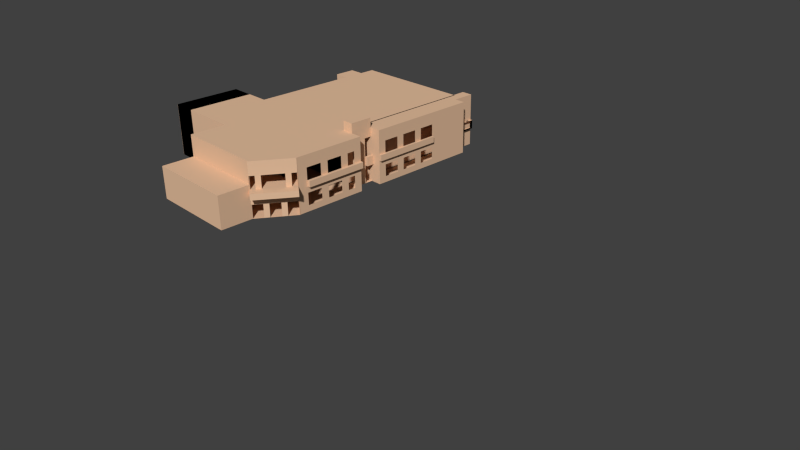 # Source: Humanities_Building.blend  (saved by Blender 2.76.0; exported with 4.5.12 LTS)
import bpy
from mathutils import Matrix  # noqa: F401  (used for matrix-valued properties, if any)

bpy.ops.wm.read_factory_settings(use_empty=True)
scene = bpy.context.scene
scene.name = 'Scene'

# ---- collections
col_collection_1 = bpy.data.collections.new('Collection 1'); scene.collection.children.link(col_collection_1)

# ---- materials (node trees are filled in below, after node groups)
mat_material = bpy.data.materials.new('Material')
mat_material.alpha_threshold = 0.0
mat_material.use_transparent_shadow = False
mat_material.diffuse_color = (0.8, 0.5254, 0.3422, 1.0)
mat_material.specular_color = (0.967, 1.0, 0.8795)
mat_material.roughness = 0.5
mat_material.line_color = (0.0, 0.0, 0.0, 1.0)

# ---- material node trees

# ---- world
world_world = bpy.data.worlds.new('World'); scene.world = world_world
world_world.color = (0.05088, 0.05088, 0.05088)
world_world.use_sun_shadow = False
world_world.sun_shadow_jitter_overblur = 0.0
world_world.cycles.sampling_method = 'MANUAL'
world_world.cycles.sample_map_resolution = 256

# ---- cameras
cam_camera = bpy.data.cameras.new('Camera')
cam_camera.clip_end = 100.0
cam_camera.lens = 35.0
cam_camera.sensor_width = 32.0
cam_camera.sensor_height = 18.0
cam_camera.ortho_scale = 7.314
cam_camera.dof.focus_distance = 0.0
cam_camera.dof.aperture_fstop = 128.0

# ---- meshes
me_cube_005 = bpy.data.meshes.new('Cube.005')
me_cube_005.from_pydata([(-1.0, -1.0, -1.0), (-1.0, -1.0, 1.0), (-1.0, 1.0, -1.0), (-1.0, 1.0, 1.0), (1.0, -1.0, -1.0), (1.0, -1.0, 1.0), (1.0, 1.0, -1.0), (1.0, 1.0, 1.0), (1.0, 1.0, 0.75), (1.0, 1.0, 0.5), (1.0, 1.0, 0.25), (1.0, 1.0, 0.0), (1.0, 1.0, -0.25), (1.0, 1.0, -0.5), (1.0, 1.0, -0.75), (1.0, 0.75, 1.0), (1.0, 0.5, 1.0), (1.0, 0.25, 1.0), (1.0, 0.0, 1.0), (1.0, -0.25, 1.0), (1.0, -0.5, 1.0), (1.0, -0.75, 1.0), (1.0, -1.0, 0.75), (1.0, -1.0, 0.5), (1.0, -1.0, 0.25), (1.0, -1.0, 0.0), (1.0, -1.0, -0.25), (1.0, -1.0, -0.5), (1.0, -1.0, -0.75), (1.0, -0.75, -1.0), (1.0, -0.5, -1.0), (1.0, -0.25, -1.0), (1.0, 0.0, -1.0), (1.0, 0.25, -1.0), (1.0, 0.5, -1.0), (1.0, 0.75, -1.0), (1.0, 0.75, 0.75), (1.0, 0.75, 0.5), (1.0, 0.75, 0.25), (1.0, 0.75, 0.0), (1.0, 0.75, -0.25), (1.0, 0.75, -0.5), (1.0, 0.5, 0.75), (1.0, 0.5, 0.5), (1.0, 0.5, 0.25), (1.0, 0.5, 0.0), (1.0, 0.5, -0.25), (1.0, 0.5, -0.5), (1.0, 0.5, -0.75), (1.0, 0.25, 0.75), (1.0, 0.25, 0.5), (1.0, 0.25, 0.0), (1.0, 0.25, -0.25), (1.0, 0.25, -0.5), (1.0, 0.25, -0.75), (1.0, 0.0, 0.75), (1.0, 0.0, 0.5), (1.0, 0.0, 0.0), (1.0, 0.0, -0.25), (1.0, 0.0, -0.5), (1.0, -0.25, 0.75), (1.0, -0.25, 0.5), (1.0, -0.25, 0.0), (1.0, -0.25, -0.25), (1.0, -0.25, -0.5), (1.0, -0.25, -0.75), (1.0, -0.5, 0.75), (1.0, -0.5, 0.5), (1.0, -0.5, 0.25), (1.0, -0.5, 0.0), (1.0, -0.5, -0.25), (1.0, -0.5, -0.5), (1.0, -0.5, -0.75), (1.0, -0.75, 0.75), (1.0, -0.75, 0.5), (1.0, -0.75, 0.25), (1.0, -0.75, 0.0), (1.0, -0.75, -0.25), (1.0, -0.75, -0.5)], [], [(1, 3, 2, 0), (3, 7, 8, 9, 10, 11, 12, 13, 14, 6, 2), (5, 1, 0, 4, 28, 27, 26, 25, 24, 23, 22), (0, 2, 6, 35, 34, 33, 32, 31, 30, 29, 4), (5, 21, 20, 19, 18, 17, 16, 15, 7, 3, 1), (48, 54, 33, 34), (65, 72, 30, 31), (7, 15, 36, 8), (8, 36, 37, 9), (11, 39, 40, 12), (12, 40, 41, 13), (15, 16, 42, 36), (36, 42, 43, 37), (37, 43, 44, 38), (38, 44, 45, 39), (39, 45, 46, 40), (40, 46, 47, 41), (16, 17, 49, 42), (42, 49, 50, 43), (45, 51, 52, 46), (46, 52, 53, 47), (47, 53, 54, 48), (17, 18, 55, 49), (49, 55, 56, 50), (51, 57, 58, 52), (52, 58, 59, 53), (18, 19, 60, 55), (55, 60, 61, 56), (57, 62, 63, 58), (58, 63, 64, 59), (19, 20, 66, 60), (60, 66, 67, 61), (62, 69, 70, 63), (63, 70, 71, 64), (64, 71, 72, 65), (20, 21, 73, 66), (66, 73, 74, 67), (67, 74, 75, 68), (68, 75, 76, 69), (69, 76, 77, 70), (70, 77, 78, 71), (21, 5, 22, 73), (73, 22, 23, 74), (76, 25, 26, 77), (77, 26, 27, 78)])
me_cube_005.materials.append(mat_material)
me_cube_005.use_remesh_preserve_volume = False
me_cube_005.use_remesh_preserve_attributes = False
me_cube_005.use_mirror_vertex_groups = False
me_cube_005.update()
me_cube_003 = bpy.data.meshes.new('Cube.003')
me_cube_003.from_pydata([(-1.0, -1.0, -1.0), (-1.0, -1.0, 1.0), (-1.0, 1.0, -1.0), (-1.0, 1.0, 1.0), (1.0, -1.0, -1.0), (1.0, -1.0, 1.0), (1.0, 1.0, -1.0), (1.0, 1.0, 1.0)], [], [(1, 3, 2, 0), (3, 7, 6, 2), (7, 5, 4, 6), (5, 1, 0, 4), (0, 2, 6, 4), (5, 7, 3, 1)])
me_cube_003.materials.append(mat_material)
me_cube_003.use_remesh_preserve_volume = False
me_cube_003.use_remesh_preserve_attributes = False
me_cube_003.use_mirror_vertex_groups = False
me_cube_003.update()
me_cube_004 = bpy.data.meshes.new('Cube.004')
me_cube_004.from_pydata([(1.0, 1.0, -1.0), (1.0, -1.0, -1.0), (-1.0, -1.0, -1.0), (1.0, 1.0, 1.0), (1.0, -1.0, 1.0), (-1.0, -1.0, 1.0), (-1.0, 1.0, -1.0), (-1.0, 1.0, 1.0), (1.788e-07, 1.0, -1.0), (1.0, 1.0, 0.0), (-1.0, 1.0, 0.0), (2.384e-07, 1.0, 1.0), (2.384e-07, 1.0, 0.0), (2.338e-06, 1.654, -1.0), (-1.0, 1.654, -1.0), (-1.0, 1.654, 2.274e-07), (-1.0, 1.654, 1.0), (2.398e-06, 1.654, 1.0), (2.398e-06, 1.654, 2.274e-07), (1.0, 0.7778, -1.0), (1.0, 0.5556, -1.0), (1.0, 0.3333, -1.0), (1.0, 0.1111, -1.0), (1.0, -0.1111, -1.0), (1.0, -0.3333, -1.0), (1.0, -0.5556, -1.0), (1.0, -0.7778, -1.0), (1.0, 1.0, -0.7778), (1.0, 1.0, -0.5556), (1.0, 1.0, -0.3333), (1.0, 1.0, -0.1111), (1.0, 1.0, 0.1111), (1.0, 1.0, 0.3333), (1.0, 1.0, 0.5556), (1.0, 1.0, 0.7778), (1.0, -1.0, -0.7778), (1.0, -1.0, -0.5556), (1.0, -1.0, -0.3333), (1.0, -1.0, -0.1111), (1.0, -1.0, 0.1111), (1.0, -1.0, 0.3333), (1.0, -1.0, 0.5556), (1.0, -1.0, 0.7778), (1.0, 0.7778, 1.0), (1.0, 0.5556, 1.0), (1.0, 0.3333, 1.0), (1.0, 0.1111, 1.0), (1.0, -0.1111, 1.0), (1.0, -0.3333, 1.0), (1.0, -0.5556, 1.0), (1.0, -0.7778, 1.0), (1.0, 0.7778, -0.7778), (1.0, 0.5556, -0.7778), (1.0, 0.3333, -0.7778), (1.0, 0.1111, -0.7778), (1.0, -0.1111, -0.7778), (1.0, -0.3333, -0.7778), (1.0, -0.5556, -0.7778), (1.0, -0.7778, -0.7778), (1.0, 0.7778, -0.5556), (1.0, 0.5556, -0.5556), (1.0, 0.3333, -0.5556), (1.0, -0.1111, -0.5556), (1.0, -0.3333, -0.5556), (1.0, -0.7778, -0.5556), (1.0, 0.7778, -0.3333), (1.0, 0.5556, -0.3333), (1.0, 0.3333, -0.3333), (1.0, 0.1111, -0.3333), (1.0, -0.1111, -0.3333), (1.0, -0.3333, -0.3333), (1.0, -0.5556, -0.3333), (1.0, -0.7778, -0.3333), (1.0, 0.7778, -0.1111), (1.0, 0.5556, -0.1111), (1.0, 0.3333, -0.1111), (1.0, 0.1111, -0.1111), (1.0, -0.1111, -0.1111), (1.0, -0.3333, -0.1111), (1.0, -0.5556, -0.1111), (1.0, -0.7778, -0.1111), (1.0, 0.7778, 0.1111), (1.0, 0.5556, 0.1111), (1.0, 0.3333, 0.1111), (1.0, 0.1111, 0.1111), (1.0, -0.1111, 0.1111), (1.0, -0.3333, 0.1111), (1.0, -0.5556, 0.1111), (1.0, -0.7778, 0.1111), (1.0, 0.7778, 0.3333), (1.0, 0.5556, 0.3333), (1.0, 0.3333, 0.3333), (1.0, -0.1111, 0.3333), (1.0, -0.3333, 0.3333), (1.0, -0.7778, 0.3333), (1.0, 0.7778, 0.5556), (1.0, 0.5556, 0.5556), (1.0, 0.3333, 0.5556), (1.0, 0.1111, 0.5556), (1.0, -0.1111, 0.5556), (1.0, -0.3333, 0.5556), (1.0, -0.5556, 0.5556), (1.0, -0.7778, 0.5556), (1.0, 0.7778, 0.7778), (1.0, 0.5556, 0.7778), (1.0, 0.3333, 0.7778), (1.0, 0.1111, 0.7778), (1.0, -0.1111, 0.7778), (1.0, -0.3333, 0.7778), (1.0, -0.5556, 0.7778), (1.0, -0.7778, 0.7778), (2.384e-07, 1.0, 0.3333), (2.384e-07, 1.0, 0.6667), (1.987e-07, 1.0, -0.6667), (2.186e-07, 1.0, -0.3333), (2.398e-06, 1.654, 0.3333), (2.398e-06, 1.654, 0.6667), (2.358e-06, 1.654, -0.6667), (2.378e-06, 1.654, -0.3333), (1.618e-06, 1.436, -1.0), (8.986e-07, 1.218, -1.0), (9.582e-07, 1.218, 7.58e-08), (1.678e-06, 1.436, 1.516e-07), (1.678e-06, 1.436, 1.0), (9.582e-07, 1.218, 1.0), (9.384e-07, 1.218, -0.3333), (1.658e-06, 1.436, -0.3333), (9.185e-07, 1.218, -0.6667), (1.638e-06, 1.436, -0.6667), (9.582e-07, 1.218, 0.6667), (1.678e-06, 1.436, 0.6667), (9.582e-07, 1.218, 0.3333), (1.678e-06, 1.436, 0.3333), (1.0, -1.082, -1.0), (-1.0, -2.051, -1.0), (1.0, -1.082, 0.7778), (1.0, -1.082, 1.0), (-1.0, -2.051, 1.0), (1.0, -1.082, -0.7778), (1.0, -1.082, -0.5556), (1.0, -1.082, -0.3333), (1.0, -1.082, -0.1111), (1.0, -1.082, 0.1111), (1.0, -1.082, 0.3333), (1.0, -1.082, 0.5556), (-8.986, -1.0, -1.0), (-8.986, -1.0, 1.0), (-8.986, -2.051, -1.0), (-8.986, -2.051, 1.0), (-1.0, -2.051, -0.6), (-1.0, -2.051, -0.2), (-1.0, -2.051, 0.2), (-1.0, -2.051, 0.6), (-8.986, -2.051, -0.6), (-8.986, -2.051, -0.2), (-8.986, -2.051, 0.2), (-8.986, -2.051, 0.6), (-7.389, -2.051, 1.0), (-5.792, -2.051, 1.0), (-4.194, -2.051, 1.0), (-2.597, -2.051, 1.0), (-7.389, -2.051, -1.0), (-5.792, -2.051, -1.0), (-4.194, -2.051, -1.0), (-2.597, -2.051, -1.0), (-2.597, -2.051, 0.2), (-4.194, -2.051, 0.2), (-5.792, -2.051, 0.2), (-7.389, -2.051, 0.2), (-2.597, -2.051, 0.6), (-4.194, -2.051, 0.6), (-5.792, -2.051, 0.6), (-7.389, -2.051, 0.6), (-2.597, -2.986, -1.0), (-1.0, -2.986, -1.0), (-1.0, -2.986, -0.6), (-1.0, -2.986, -0.2), (-1.0, -2.986, 0.2), (-8.986, -2.986, -1.0), (-8.986, -2.986, -0.6), (-8.986, -2.986, -0.2), (-8.986, -2.986, 0.2), (-7.389, -2.986, -1.0), (-5.792, -2.986, -1.0), (-4.194, -2.986, -1.0), (-7.389, -2.986, -0.6), (-2.597, -2.986, -0.6), (-4.194, -2.986, -0.6), (-5.792, -2.986, -0.6), (-7.389, -2.986, -0.2), (-2.597, -2.986, -0.2), (-4.194, -2.986, -0.2), (-5.792, -2.986, -0.2), (-7.389, -2.986, 0.2), (-2.597, -2.986, 0.2), (-4.194, -2.986, 0.2), (-5.792, -2.986, 0.2), (-16.48, -1.0, -1.0), (-16.48, -1.0, 1.0), (-16.48, 1.0, -1.0), (-16.48, 1.0, 1.0), (2.384e-07, 1.0, 1.352), (-1.0, 1.0, 1.352), (2.398e-06, 1.654, 1.352), (-1.0, 1.654, 1.352), (9.582e-07, 1.218, 1.352), (1.678e-06, 1.436, 1.352), (-1.0, 1.0, -0.7143), (-1.0, 1.0, -0.4286), (-1.0, 1.0, -0.1429), (-1.0, 1.0, 0.1429), (-1.0, 1.0, 0.4286), (-1.0, 1.0, 0.7143), (-16.48, 1.0, -0.7143), (-16.48, 1.0, -0.4286), (-16.48, 1.0, -0.1429), (-16.48, 1.0, 0.1429), (-16.48, 1.0, 0.4286), (-16.48, 1.0, 0.7143), (-3.211, 1.0, 1.0), (-5.422, 1.0, 1.0), (-7.633, 1.0, 1.0), (-9.844, 1.0, 1.0), (-12.06, 1.0, 1.0), (-14.27, 1.0, 1.0), (-3.211, 1.0, -1.0), (-5.422, 1.0, -1.0), (-7.633, 1.0, -1.0), (-9.844, 1.0, -1.0), (-12.06, 1.0, -1.0), (-14.27, 1.0, -1.0), (-3.211, 1.0, 0.7143), (-5.422, 1.0, 0.7143), (-7.633, 1.0, 0.7143), (-9.844, 1.0, 0.7143), (-12.06, 1.0, 0.7143), (-14.27, 1.0, 0.7143), (-3.211, 1.0, 0.4286), (-5.422, 1.0, 0.4286), (-7.633, 1.0, 0.4286), (-9.844, 1.0, 0.4286), (-12.06, 1.0, 0.4286), (-14.27, 1.0, 0.4286), (-3.211, 1.0, 0.1429), (-5.422, 1.0, 0.1429), (-7.633, 1.0, 0.1429), (-9.844, 1.0, 0.1429), (-12.06, 1.0, 0.1429), (-14.27, 1.0, 0.1429), (-3.211, 1.0, -0.1429), (-5.422, 1.0, -0.1429), (-7.633, 1.0, -0.1429), (-9.844, 1.0, -0.1429), (-12.06, 1.0, -0.1429), (-14.27, 1.0, -0.1429), (-3.211, 1.0, -0.4286), (-5.422, 1.0, -0.4286), (-7.633, 1.0, -0.4286), (-9.844, 1.0, -0.4286), (-12.06, 1.0, -0.4286), (-14.27, 1.0, -0.4286), (-3.211, 1.0, -0.7143), (-5.422, 1.0, -0.7143), (-7.633, 1.0, -0.7143), (-9.844, 1.0, -0.7143), (-12.06, 1.0, -0.7143), (-14.27, 1.0, -0.7143), (-9.844, 5.213, 1.0), (-12.06, 5.213, 1.0), (-9.844, 5.213, -1.0), (-12.06, 5.213, -1.0), (-12.06, 5.213, 0.7143), (-12.06, 5.213, 0.4286), (-12.06, 5.213, 0.1429), (-12.06, 5.213, -0.1429), (-12.06, 5.213, -0.4286), (-12.06, 5.213, -0.7143), (-9.844, 1.0, -0.4286), (-9.844, 1.0, -0.7143), (-9.844, 5.213, 1.0), (-9.844, 1.0, 1.0), (-9.844, 1.0, 0.7143), (-9.844, 1.0, 0.4286), (-9.844, 1.0, 0.1429), (-9.844, 1.0, -0.1429), (-9.844, 1.0, -1.0), (-12.06, 5.213, 1.0), (-9.844, 5.213, -1.0), (-12.06, 5.213, -1.0), (-12.06, 5.213, 0.7143), (-12.06, 5.213, 0.4286), (-12.06, 5.213, 0.1429), (-12.06, 5.213, -0.1429), (-12.06, 5.213, -0.4286), (-12.06, 5.213, -0.7143), (-0.8789, 5.213, -0.4286), (-0.8789, 1.0, -0.4286), (-0.8789, 1.0, -0.7143), (-0.8789, 5.213, -0.7143), (-0.8789, 5.213, 1.0), (-0.8789, 1.0, 1.0), (-0.8789, 1.0, 0.7143), (-0.8789, 5.213, 0.7143), (-0.8789, 1.0, 0.4286), (-0.8789, 1.0, 0.1429), (-0.8789, 1.0, -0.1429), (-0.8789, 1.0, -1.0), (-3.09, 5.213, 1.0), (-0.8789, 5.213, -1.0), (-3.09, 5.213, -1.0), (-3.09, 5.213, 0.7143), (-0.8789, 5.213, 0.4286), (-3.09, 5.213, 0.4286), (-0.8789, 5.213, 0.1429), (-3.09, 5.213, 0.1429), (-0.8789, 5.213, -0.1429), (-3.09, 5.213, -0.1429), (-3.09, 5.213, -0.4286), (-3.09, 5.213, -0.7143), (-16.48, -1.003, 0.7143), (-16.48, -1.003, 1.0), (-14.27, -1.003, 1.0), (-14.27, -1.003, -1.0), (-16.48, -1.003, -1.0), (-16.48, -1.003, -0.7143), (-16.48, -1.003, -0.4286), (-16.48, -1.003, -0.1429), (-16.48, -1.003, 0.1429), (-16.48, -1.003, 0.4286), (-14.27, -1.003, 0.7143), (-14.27, -1.003, 0.4286), (-14.27, -1.003, 0.1429), (-14.27, -1.003, -0.1429), (-14.27, -1.003, -0.4286), (-14.27, -1.003, -0.7143), (-16.47, -1.003, 0.7143), (-16.47, 1.0, 0.7143), (-16.47, 1.0, 0.4286), (-16.47, -1.003, 0.4286), (-16.47, -1.003, -1.0), (-16.47, 1.0, -1.0), (-16.47, 1.0, 1.0), (-16.47, 1.0, 0.1429), (-16.47, 1.0, -0.1429), (-16.47, 1.0, -0.4286), (-16.47, 1.0, -0.7143), (-16.47, -1.003, 1.0), (-16.47, -1.003, 0.1429), (-16.47, -1.003, -0.1429), (-16.47, -1.003, -0.4286), (-16.47, -1.003, -0.7143), (0.267, 1.654, -0.3333), (0.267, 1.654, 2.274e-07), (0.267, 1.436, 1.516e-07), (1.267, 1.0, -0.1111), (1.267, 1.0, 0.1111), (1.267, 0.7778, -0.1111), (1.267, 0.5556, -0.1111), (1.267, 0.3333, -0.1111), (1.267, 0.1111, -0.1111), (1.267, -0.1111, -0.1111), (1.267, -0.3333, -0.1111), (1.267, -0.5556, -0.1111), (1.267, -0.7778, -0.1111), (1.267, 0.7778, 0.1111), (1.267, 0.5556, 0.1111), (1.267, 0.3333, 0.1111), (1.267, 0.1111, 0.1111), (1.267, -0.1111, 0.1111), (1.267, -0.3333, 0.1111), (1.267, -0.5556, 0.1111), (1.267, -0.7778, 0.1111), (0.267, 1.436, -0.3333)], [], [(110, 50, 4, 42), (36, 37, 140, 139), (8, 6, 14, 13, 119, 120), (18, 118, 117, 13, 14, 15), (17, 116, 115, 18, 15, 16), (11, 124, 205, 201), (6, 10, 15, 14), (10, 7, 16, 15), (0, 19, 20, 21, 22, 23, 24, 25, 26, 1, 2, 6), (3, 7, 5, 4, 50, 49, 48, 47, 46, 45, 44, 43), (5, 7, 219, 220, 221, 222, 223, 224, 200, 198), (0, 6, 8), (3, 34, 33, 32, 31, 30, 29, 28, 27, 0, 9), (7, 3, 11), (6, 207, 208, 209, 210, 211, 212, 7, 10), (3, 9, 12, 111, 112, 11), (9, 0, 8, 113, 114, 12), (26, 58, 35, 1), (58, 64, 36, 35), (64, 72, 37, 36), (72, 80, 38, 37), (80, 88, 39, 38), (88, 94, 40, 39), (94, 102, 41, 40), (102, 110, 42, 41), (0, 27, 51, 19), (19, 51, 52, 20), (20, 52, 53, 21), (21, 53, 54, 22), (22, 54, 55, 23), (23, 55, 56, 24), (24, 56, 57, 25), (25, 57, 58, 26), (27, 28, 59, 51), (52, 60, 61, 53), (55, 62, 63, 56), (28, 29, 65, 59), (60, 66, 67, 61), (62, 69, 70, 63), (29, 30, 73, 65), (65, 73, 74, 66), (66, 74, 75, 67), (67, 75, 76, 68), (68, 76, 77, 69), (69, 77, 78, 70), (70, 78, 79, 71), (71, 79, 80, 72), (80, 79, 362, 363), (85, 86, 369, 368), (79, 78, 361, 362), (18, 122, 353, 352), (126, 118, 351, 372), (84, 85, 368, 367), (78, 77, 360, 361), (83, 84, 367, 366), (31, 32, 89, 81), (82, 90, 91, 83), (85, 92, 93, 86), (32, 33, 95, 89), (90, 96, 97, 91), (92, 99, 100, 93), (33, 34, 103, 95), (95, 103, 104, 96), (96, 104, 105, 97), (97, 105, 106, 98), (98, 106, 107, 99), (99, 107, 108, 100), (100, 108, 109, 101), (101, 109, 110, 102), (34, 3, 43, 103), (103, 43, 44, 104), (104, 44, 45, 105), (105, 45, 46, 106), (106, 46, 47, 107), (107, 47, 48, 108), (108, 48, 49, 109), (109, 49, 50, 110), (122, 126, 372, 353), (12, 114, 125, 121), (121, 125, 126, 122), (114, 113, 127, 125), (125, 127, 128, 126), (113, 8, 120, 127), (127, 120, 119, 128), (123, 130, 116, 17), (11, 112, 129, 124), (124, 129, 130, 123), (112, 111, 131, 129), (129, 131, 132, 130), (111, 12, 121, 131), (131, 121, 122, 132), (42, 4, 136, 135), (40, 41, 144, 143), (137, 5, 146, 148, 157, 158, 159, 160), (37, 38, 141, 140), (1, 35, 138, 133), (41, 42, 135, 144), (38, 39, 142, 141), (35, 36, 139, 138), (2, 1, 133, 134), (39, 40, 143, 142), (4, 5, 137, 136), (146, 145, 147, 153, 154, 155, 156, 148), (172, 157, 148, 156), (2, 134, 164, 163, 162, 161, 147, 145), (5, 2, 145, 146), (165, 166, 195, 194), (161, 162, 183, 182), (164, 134, 174, 173), (168, 172, 156, 155), (154, 153, 179, 180), (151, 165, 194, 177), (147, 161, 182, 178), (153, 147, 178, 179), (168, 155, 181, 193), (150, 151, 177, 176), (149, 150, 176, 175), (167, 168, 193, 196), (163, 164, 173, 184), (134, 149, 175, 174), (166, 167, 196, 195), (162, 163, 184, 183), (151, 152, 169, 165), (165, 169, 170, 166), (166, 170, 171, 167), (167, 171, 172, 168), (152, 137, 160, 169), (169, 160, 159, 170), (170, 159, 158, 171), (171, 158, 157, 172), (182, 185, 179, 178), (185, 189, 180, 179), (189, 193, 181, 180), (174, 175, 186, 173), (173, 186, 187, 184), (184, 187, 188, 183), (183, 188, 185, 182), (175, 176, 190, 186), (186, 190, 191, 187), (187, 191, 192, 188), (188, 192, 189, 185), (176, 177, 194, 190), (190, 194, 195, 191), (191, 195, 196, 192), (192, 196, 193, 189), (155, 154, 180, 181), (217, 218, 319, 328), (6, 2, 197, 199, 230, 229, 228, 227, 226, 225), (2, 5, 198, 197), (202, 201, 205, 206, 203, 204), (124, 123, 206, 205), (7, 11, 201, 202), (16, 7, 202, 204), (123, 17, 203, 206), (17, 16, 204, 203), (224, 236, 336, 341), (216, 217, 328, 327), (332, 331, 347, 348), (266, 230, 340, 345), (215, 216, 327, 326), (230, 199, 323, 322), (7, 212, 231, 219), (219, 231, 232, 220), (220, 232, 233, 221), (221, 233, 234, 222), (259, 253, 274, 275), (223, 235, 236, 224), (212, 211, 237, 231), (231, 237, 238, 232), (232, 238, 239, 233), (233, 239, 240, 234), (240, 246, 283, 282), (235, 241, 242, 236), (211, 210, 243, 237), (237, 243, 244, 238), (238, 244, 245, 239), (239, 245, 246, 240), (265, 259, 275, 276), (241, 247, 248, 242), (210, 209, 249, 243), (243, 249, 250, 244), (244, 250, 251, 245), (245, 251, 252, 246), (235, 223, 268, 271), (247, 253, 254, 248), (209, 208, 255, 249), (249, 255, 256, 250), (250, 256, 257, 251), (251, 257, 258, 252), (275, 274, 292, 293), (253, 259, 260, 254), (208, 207, 261, 255), (255, 261, 262, 256), (256, 262, 263, 257), (257, 263, 264, 258), (271, 268, 286, 289), (259, 265, 266, 260), (207, 6, 225, 261), (261, 225, 226, 262), (262, 226, 227, 263), (263, 227, 228, 264), (229, 265, 276, 270), (265, 229, 230, 266), (267, 222, 280, 279), (246, 252, 284, 283), (269, 270, 288, 287), (228, 269, 287, 285), (274, 273, 291, 292), (268, 267, 279, 286), (252, 258, 277, 284), (270, 276, 294, 288), (253, 247, 273, 274), (258, 264, 278, 277), (228, 229, 270, 269), (247, 241, 272, 273), (273, 272, 290, 291), (223, 222, 267, 268), (222, 234, 281, 280), (241, 235, 271, 272), (291, 290, 312, 314), (277, 278, 297, 296), (284, 277, 296, 305), (294, 293, 317, 318), (290, 289, 310, 312), (283, 284, 305, 304), (285, 287, 308, 306), (282, 283, 304, 303), (293, 292, 316, 317), (289, 286, 307, 310), (281, 282, 303, 301), (287, 288, 309, 308), (280, 281, 301, 300), (292, 291, 314, 316), (272, 271, 289, 290), (234, 240, 282, 281), (276, 275, 293, 294), (264, 228, 285, 278), (300, 301, 302, 299), (299, 302, 310, 307), (302, 311, 312, 310), (311, 313, 314, 312), (313, 315, 316, 314), (315, 295, 317, 316), (295, 298, 318, 317), (298, 308, 309, 318), (279, 280, 300, 299), (288, 294, 318, 309), (278, 285, 306, 297), (286, 279, 299, 307), (334, 322, 323, 324), (321, 329, 319, 320), (329, 330, 328, 319), (330, 331, 327, 328), (331, 332, 326, 327), (332, 333, 325, 326), (333, 334, 324, 325), (331, 330, 338, 347), (218, 200, 320, 319), (236, 242, 337, 336), (199, 213, 324, 323), (200, 224, 321, 320), (321, 224, 341, 346), (213, 214, 325, 324), (214, 215, 326, 325), (330, 329, 335, 338), (341, 336, 335, 346), (345, 340, 339, 350), (336, 337, 338, 335), (344, 345, 350, 349), (343, 344, 349, 348), (342, 343, 348, 347), (337, 342, 347, 338), (260, 266, 345, 344), (333, 332, 348, 349), (334, 333, 349, 350), (254, 260, 344, 343), (322, 334, 350, 339), (230, 322, 339, 340), (248, 254, 343, 342), (329, 321, 346, 335), (242, 248, 342, 337), (354, 355, 364, 356), (356, 364, 365, 357), (357, 365, 366, 358), (358, 366, 367, 359), (359, 367, 368, 360), (360, 368, 369, 361), (361, 369, 370, 362), (362, 370, 371, 363), (353, 372, 351, 352), (88, 80, 363, 371), (73, 30, 354, 356), (86, 87, 370, 369), (74, 73, 356, 357), (87, 88, 371, 370), (30, 31, 355, 354), (31, 81, 364, 355), (75, 74, 357, 358), (81, 82, 365, 364), (76, 75, 358, 359), (82, 83, 366, 365), (118, 18, 352, 351), (77, 76, 359, 360)])
me_cube_004.materials.append(mat_material)
me_cube_004.use_remesh_preserve_volume = False
me_cube_004.use_remesh_preserve_attributes = False
me_cube_004.use_mirror_vertex_groups = False
me_cube_004.update()
me_cube_002 = bpy.data.meshes.new('Cube.002')
me_cube_002.from_pydata([], [], [])
me_cube_002.materials.append(mat_material)
me_cube_002.use_remesh_preserve_volume = False
me_cube_002.use_remesh_preserve_attributes = False
me_cube_002.use_mirror_vertex_groups = False
me_cube_002.update()
me_cube_001 = bpy.data.meshes.new('Cube.001')
me_cube_001.from_pydata([(1.0, 1.0, -1.0), (1.0, -1.0, -1.0), (-1.0, -1.0, -1.0), (-1.0, 1.0, -1.0), (1.0, 1.0, 1.0), (1.0, -1.0, 1.0), (-1.0, -1.0, 1.0), (-1.0, 1.0, 1.0), (1.0, 2.293, -1.0), (-1.0, 2.293, -1.0), (1.0, 2.293, 1.0), (-1.0, 2.293, 1.0), (3.755e-06, 2.293, -1.0), (1.0, 2.293, 3.576e-07), (-1.0, 2.293, 3.576e-07), (3.815e-06, 2.293, 1.0), (3.815e-06, 2.293, 3.576e-07), (4.475e-06, 2.951, -1.0), (-1.0, 2.951, -1.0), (-1.0, 2.951, 5.85e-07), (-1.0, 2.951, 1.0), (4.535e-06, 2.951, 1.0), (4.535e-06, 2.951, 5.85e-07), (-1.0, 2.293, 0.25), (-1.0, 2.293, 0.5), (-1.0, 2.293, 0.75), (-1.0, 2.293, -0.75), (-1.0, 2.293, -0.5), (-1.0, 2.293, -0.25), (-1.0, 2.457, -1.0), (-1.0, 2.622, -1.0), (-1.0, 2.786, -1.0), (-1.0, 2.951, 0.25), (-1.0, 2.951, 0.5), (-1.0, 2.951, 0.75), (-1.0, 2.951, -0.75), (-1.0, 2.951, -0.5), (-1.0, 2.951, -0.25), (-1.0, 2.786, 1.0), (-1.0, 2.622, 1.0), (-1.0, 2.457, 1.0), (-1.0, 2.457, 0.5), (-1.0, 2.622, 0.5), (-1.0, 2.786, 0.5), (-1.0, 2.457, 0.75), (-1.0, 2.622, 0.75), (-1.0, 2.786, 0.75), (-16.52, 2.293, -0.25), (-16.52, 2.293, -4.004e-07), (-16.52, 2.786, -1.0), (-16.52, 2.951, -1.0), (-16.52, 2.951, -0.25), (-16.52, 2.951, -1.73e-07), (-16.52, 2.786, -2.298e-07), (-16.52, 2.293, 0.25), (-16.52, 2.293, 0.5), (-16.52, 2.293, -1.0), (-16.52, 2.293, -0.75), (-16.52, 2.293, -0.5), (-16.52, 2.457, -1.0), (-16.52, 2.622, -1.0), (-16.52, 2.951, 0.25), (-16.52, 2.951, 0.5), (-16.52, 2.951, -0.75), (-16.52, 2.951, -0.5), (-16.52, 2.457, -3.435e-07), (-16.52, 2.622, -2.867e-07), (-16.52, 2.786, 0.25), (-16.52, 2.457, 0.25), (-16.52, 2.622, 0.25), (-16.52, 2.786, 0.5), (-16.52, 2.457, 0.5), (-16.52, 2.622, 0.5), (-16.52, 2.786, -0.75), (-16.52, 2.457, -0.75), (-16.52, 2.622, -0.75), (-16.52, 2.786, -0.5), (-16.52, 2.457, -0.5), (-16.52, 2.622, -0.5), (-16.52, 2.786, -0.25), (-16.52, 2.457, -0.25), (1.0, 0.7778, -1.0), (1.0, 0.5556, -1.0), (1.0, 0.3333, -1.0), (1.0, 0.1111, -1.0), (1.0, -0.1111, -1.0), (1.0, -0.3333, -1.0), (1.0, -0.5556, -1.0), (1.0, -0.7778, -1.0), (1.0, 1.0, -0.7778), (1.0, 1.0, -0.5556), (1.0, 1.0, -0.3333), (1.0, 1.0, -0.1111), (1.0, 1.0, 0.1111), (1.0, 1.0, 0.3333), (1.0, 1.0, 0.5556), (1.0, 1.0, 0.7778), (1.0, -1.0, -0.7778), (1.0, -1.0, -0.5556), (1.0, -1.0, -0.3333), (1.0, -1.0, -0.1111), (1.0, -1.0, 0.1111), (1.0, -1.0, 0.3333), (1.0, -1.0, 0.5556), (1.0, -1.0, 0.7778), (1.0, 0.7778, 1.0), (1.0, 0.5556, 1.0), (1.0, 0.3333, 1.0), (1.0, 0.1111, 1.0), (1.0, -0.1111, 1.0), (1.0, -0.3333, 1.0), (1.0, -0.5556, 1.0), (1.0, -0.7778, 1.0), (1.0, 2.293, 0.1111), (1.0, 2.293, 0.2222), (1.0, 2.293, 0.3333), (1.0, 2.293, 0.4444), (1.0, 2.293, 0.5556), (1.0, 2.293, 0.6667), (1.0, 2.293, 0.7778), (1.0, 2.293, 0.8889), (1.0, 2.149, -1.0), (1.0, 2.005, -1.0), (1.0, 1.862, -1.0), (1.0, 1.718, -1.0), (1.0, 1.574, -1.0), (1.0, 1.431, -1.0), (1.0, 1.287, -1.0), (1.0, 1.144, -1.0), (1.0, 2.149, 1.0), (1.0, 2.005, 1.0), (1.0, 1.862, 1.0), (1.0, 1.718, 1.0), (1.0, 1.574, 1.0), (1.0, 1.431, 1.0), (1.0, 1.287, 1.0), (1.0, 1.144, 1.0), (1.0, 2.293, -0.8889), (1.0, 2.293, -0.7778), (1.0, 2.293, -0.6667), (1.0, 2.293, -0.5556), (1.0, 2.293, -0.4444), (1.0, 2.293, -0.3333), (1.0, 2.293, -0.2222), (1.0, 2.293, -0.1111), (1.0, 0.7778, -0.7778), (1.0, 0.5556, -0.7778), (1.0, 0.3333, -0.7778), (1.0, 0.1111, -0.7778), (1.0, -0.1111, -0.7778), (1.0, -0.3333, -0.7778), (1.0, -0.5556, -0.7778), (1.0, -0.7778, -0.7778), (1.0, 0.5556, -0.5556), (1.0, 0.3333, -0.5556), (1.0, -0.1111, -0.5556), (1.0, -0.3333, -0.5556), (1.0, -0.7778, -0.5556), (1.0, 0.7778, -0.3333), (1.0, 0.5556, -0.3333), (1.0, 0.3333, -0.3333), (1.0, 0.1111, -0.3333), (1.0, -0.1111, -0.3333), (1.0, -0.3333, -0.3333), (1.0, -0.5556, -0.3333), (1.0, -0.7778, -0.3333), (1.0, 0.7778, -0.1111), (1.0, 0.5556, -0.1111), (1.0, 0.3333, -0.1111), (1.0, 0.1111, -0.1111), (1.0, -0.1111, -0.1111), (1.0, -0.3333, -0.1111), (1.0, -0.5556, -0.1111), (1.0, -0.7778, -0.1111), (1.0, 0.7778, 0.1111), (1.0, 0.5556, 0.1111), (1.0, 0.3333, 0.1111), (1.0, 0.1111, 0.1111), (1.0, -0.1111, 0.1111), (1.0, -0.3333, 0.1111), (1.0, -0.5556, 0.1111), (1.0, -0.7778, 0.1111), (1.0, 0.5556, 0.3333), (1.0, 0.3333, 0.3333), (1.0, -0.1111, 0.3333), (1.0, -0.3333, 0.3333), (1.0, -0.7778, 0.3333), (1.0, 0.7778, 0.5556), (1.0, 0.5556, 0.5556), (1.0, 0.3333, 0.5556), (1.0, 0.1111, 0.5556), (1.0, -0.1111, 0.5556), (1.0, -0.3333, 0.5556), (1.0, -0.5556, 0.5556), (1.0, -0.7778, 0.5556), (1.0, 0.7778, 0.7778), (1.0, 0.5556, 0.7778), (1.0, 0.3333, 0.7778), (1.0, 0.1111, 0.7778), (1.0, -0.1111, 0.7778), (1.0, -0.3333, 0.7778), (1.0, -0.5556, 0.7778), (1.0, -0.7778, 0.7778), (3.815e-06, 2.293, 0.3333), (3.815e-06, 2.293, 0.6667), (3.775e-06, 2.293, -0.6667), (3.795e-06, 2.293, -0.3333), (4.535e-06, 2.951, 0.3333), (4.535e-06, 2.951, 0.6667), (4.495e-06, 2.951, -0.6667), (4.515e-06, 2.951, -0.3333), (4.235e-06, 2.731, -1.0), (3.995e-06, 2.512, -1.0), (4.055e-06, 2.512, 4.334e-07), (4.295e-06, 2.731, 5.092e-07), (4.295e-06, 2.731, 1.0), (4.055e-06, 2.512, 1.0), (4.035e-06, 2.512, -0.3333), (4.275e-06, 2.731, -0.3333), (4.015e-06, 2.512, -0.6667), (4.255e-06, 2.731, -0.6667), (4.055e-06, 2.512, 0.6667), (4.295e-06, 2.731, 0.6667), (4.055e-06, 2.512, 0.3333), (4.295e-06, 2.731, 0.3333), (1.219, 1.0, -0.1111), (1.219, 1.0, 0.1111), (1.219, -1.0, -0.1111), (1.219, -1.0, 0.1111), (1.219, -0.7778, -0.1111), (1.219, 0.7778, -0.1111), (1.219, 0.5556, -0.1111), (1.219, 0.3333, -0.1111), (1.219, 0.1111, -0.1111), (1.219, -0.1111, -0.1111), (1.219, -0.3333, -0.1111), (1.219, -0.5556, -0.1111), (1.219, -0.7778, 0.1111), (1.219, 0.7778, 0.1111), (1.219, 0.5556, 0.1111), (1.219, 0.3333, 0.1111), (1.219, 0.1111, 0.1111), (1.219, -0.1111, 0.1111), (1.219, -0.3333, 0.1111), (1.219, -0.5556, 0.1111), (0.2246, 2.293, -0.3333), (0.2246, 2.293, 3.576e-07), (0.2246, 2.951, -0.3333), (0.2246, 2.951, 5.85e-07), (0.2246, 2.731, 5.092e-07), (0.2246, 2.512, 4.334e-07), (0.2246, 2.731, -0.3333), (0.2246, 2.512, -0.3333), (-16.81, 2.293, -0.75), (-16.81, 2.293, -0.5), (-16.81, 2.951, -0.75), (-16.81, 2.951, -0.5), (-16.81, 2.786, -0.75), (-16.81, 2.457, -0.75), (-16.81, 2.622, -0.75), (-16.81, 2.786, -0.5), (-16.81, 2.457, -0.5), (-16.81, 2.622, -0.5), (-0.05906, 2.293, -0.3333), (-0.05906, 2.293, 3.576e-07), (-0.05906, 2.951, -0.3333), (-0.05906, 2.951, 5.85e-07), (-0.05906, 2.731, 5.092e-07), (-0.05906, 2.512, 4.334e-07), (-0.05906, 2.731, -0.3333), (-0.05906, 2.512, -0.3333)], [], [(0, 81, 82, 83, 84, 85, 86, 87, 88, 1, 2, 3), (4, 7, 6, 5, 112, 111, 110, 109, 108, 107, 106, 105), (202, 112, 5, 104), (1, 97, 98, 99, 100, 101, 102, 103, 104, 5, 6, 2), (2, 6, 7, 3), (0, 3, 9, 12, 8, 121, 122, 123, 124, 125, 126, 127, 128), (224, 214, 22, 207), (4, 96, 95, 94, 93, 92, 91, 90, 89, 0, 128, 127, 126, 125, 124, 123, 122, 121, 8, 137, 138, 139, 140, 141, 142, 143, 144, 13, 113, 114, 115, 116, 117, 118, 119, 120, 10, 129, 130, 131, 132, 133, 134, 135, 136), (7, 4, 136, 135, 134, 133, 132, 131, 130, 129, 10, 15, 11), (3, 7, 11, 25, 24, 23, 14, 28, 27, 26, 9), (12, 9, 29, 30, 31, 18, 17, 211, 212), (10, 120, 119, 118, 117, 116, 115, 114, 113, 13, 16, 203, 204, 15), (13, 144, 143, 142, 141, 140, 139, 138, 137, 8, 12, 205, 206, 16), (22, 210, 209, 17, 18, 35, 36, 37, 19), (21, 208, 207, 22, 19, 32, 33, 34, 20), (11, 15, 216, 215, 21, 20, 38, 39, 40), (220, 211, 17, 209), (46, 38, 20, 34), (43, 46, 34, 33), (27, 28, 47, 58), (41, 42, 72, 71), (35, 18, 50, 63), (28, 14, 48, 47), (26, 27, 58, 57), (24, 25, 44, 41), (41, 44, 45, 42), (42, 45, 46, 43), (25, 11, 40, 44), (44, 40, 39, 45), (45, 39, 38, 46), (24, 41, 71, 55), (9, 26, 57, 56), (43, 33, 62, 70), (33, 32, 61, 62), (32, 19, 52, 61), (23, 24, 55, 54), (31, 30, 60, 49), (14, 23, 54, 48), (30, 29, 59, 60), (37, 36, 64, 51), (18, 31, 49, 50), (29, 9, 56, 59), (19, 37, 51, 52), (42, 43, 70, 72), (36, 35, 63, 64), (79, 53, 52, 51), (53, 67, 61, 52), (67, 70, 62, 61), (48, 54, 68, 65), (65, 68, 69, 66), (66, 69, 67, 53), (54, 55, 71, 68), (68, 71, 72, 69), (69, 72, 70, 67), (49, 73, 63, 50), (251, 247, 265, 269), (76, 79, 51, 64), (56, 57, 74, 59), (59, 74, 75, 60), (60, 75, 73, 49), (64, 63, 255, 256), (73, 75, 259, 257), (249, 250, 268, 267), (58, 47, 80, 77), (47, 48, 65, 80), (88, 152, 97, 1), (152, 157, 98, 97), (157, 165, 99, 98), (165, 173, 100, 99), (180, 181, 237, 244), (181, 186, 102, 101), (186, 194, 103, 102), (194, 202, 104, 103), (0, 89, 145, 81), (81, 145, 146, 82), (82, 146, 147, 83), (83, 147, 148, 84), (84, 148, 149, 85), (85, 149, 150, 86), (86, 150, 151, 87), (87, 151, 152, 88), (146, 153, 154, 147), (149, 155, 156, 150), (153, 159, 160, 154), (155, 162, 163, 156), (91, 92, 166, 158), (158, 166, 167, 159), (159, 167, 168, 160), (160, 168, 169, 161), (161, 169, 170, 162), (162, 170, 171, 163), (163, 171, 172, 164), (164, 172, 173, 165), (167, 166, 230, 231), (181, 101, 228, 237), (101, 100, 227, 228), (179, 180, 244, 243), (166, 92, 225, 230), (92, 93, 226, 225), (173, 172, 236, 229), (178, 179, 243, 242), (175, 182, 183, 176), (178, 184, 185, 179), (182, 188, 189, 183), (184, 191, 192, 185), (95, 96, 195, 187), (187, 195, 196, 188), (188, 196, 197, 189), (189, 197, 198, 190), (190, 198, 199, 191), (191, 199, 200, 192), (192, 200, 201, 193), (193, 201, 202, 194), (96, 4, 105, 195), (195, 105, 106, 196), (196, 106, 107, 197), (197, 107, 108, 198), (198, 108, 109, 199), (199, 109, 110, 200), (200, 110, 111, 201), (201, 111, 112, 202), (213, 16, 246, 250), (218, 220, 209, 210), (218, 210, 247, 251), (217, 218, 251, 252), (217, 219, 220, 218), (219, 212, 211, 220), (215, 222, 208, 21), (222, 224, 207, 208), (15, 204, 221, 216), (216, 221, 222, 215), (221, 223, 224, 222), (223, 213, 214, 224), (229, 237, 228, 227), (225, 226, 238, 230), (230, 238, 239, 231), (231, 239, 240, 232), (232, 240, 241, 233), (233, 241, 242, 234), (234, 242, 243, 235), (235, 243, 244, 236), (236, 244, 237, 229), (93, 174, 238, 226), (168, 167, 231, 232), (174, 175, 239, 238), (169, 168, 232, 233), (175, 176, 240, 239), (170, 169, 233, 234), (176, 177, 241, 240), (171, 170, 234, 235), (177, 178, 242, 241), (172, 171, 235, 236), (100, 173, 229, 227), (57, 58, 254, 253), (75, 74, 258, 259), (250, 246, 264, 268), (16, 206, 245, 246), (206, 217, 252, 245), (22, 214, 249, 248), (210, 22, 248, 247), (214, 213, 250, 249), (257, 260, 256, 255), (253, 254, 261, 258), (258, 261, 262, 259), (259, 262, 260, 257), (267, 269, 265, 266), (264, 263, 270, 268), (268, 270, 269, 267), (76, 64, 256, 260), (245, 252, 270, 263), (58, 77, 261, 254), (252, 251, 269, 270), (77, 78, 262, 261), (246, 245, 263, 264), (78, 76, 260, 262), (247, 248, 266, 265), (63, 73, 257, 255), (248, 249, 267, 266), (74, 57, 253, 258)])
me_cube_001.materials.append(mat_material)
me_cube_001.use_remesh_preserve_volume = False
me_cube_001.use_remesh_preserve_attributes = False
me_cube_001.use_mirror_vertex_groups = False
me_cube_001.update()
me_cube = bpy.data.meshes.new('Cube')
me_cube.from_pydata([], [], [])
me_cube.materials.append(mat_material)
me_cube.use_remesh_preserve_volume = False
me_cube.use_remesh_preserve_attributes = False
me_cube.use_mirror_vertex_groups = False
me_cube.update()

# ---- objects
ob_cube_005 = bpy.data.objects.new('Cube.005', me_cube_005)
ob_cube_003 = bpy.data.objects.new('Cube.003', me_cube_003)
ob_cube_004 = bpy.data.objects.new('Cube.004', me_cube_004)
ob_cube_002 = bpy.data.objects.new('Cube.002', me_cube_002)
ob_cube_001 = bpy.data.objects.new('Cube.001', me_cube_001)
ob_cube = bpy.data.objects.new('Cube', me_cube)
ob_camera = bpy.data.objects.new('Camera', cam_camera)

# ---- transforms, parenting, visibility, modifiers, constraints
ob_cube_005.location = (5.12, -6.597, 1.583)
ob_cube_005.rotation_euler = (0.0, -0.0, -0.5866)
ob_cube_005.scale = (1.066, 1.216, 1.573)
ob_cube_005.lineart.crease_threshold = 0.0
ob_cube_003.location = (5.558, -6.889, 1.458)
ob_cube_003.rotation_euler = (0.0, -0.0, -0.5984)
ob_cube_003.scale = (1.118, 1.221, 0.171)
ob_cube_003.lineart.crease_threshold = 0.0
ob_cube_004.location = (6.0, -4.0, 1.582)
ob_cube_004.scale = (0.6624, 2.026, 1.573)
ob_cube_004.lock_rotations_4d = False
ob_cube_004.empty_display_type = 'ARROWS'
ob_cube_004.lineart.crease_threshold = 0.0
ob_cube_002.location = (6.0, -4.0, 1.582)
ob_cube_002.scale = (0.6624, 2.026, 1.573)
ob_cube_002.lock_rotations_4d = False
ob_cube_002.empty_display_type = 'ARROWS'
ob_cube_002.lineart.crease_threshold = 0.0
ob_cube_001.location = (6.0, 1.377, 1.582)
ob_cube_001.scale = (0.6624, 2.026, 1.573)
ob_cube_001.lock_rotations_4d = False
ob_cube_001.empty_display_type = 'ARROWS'
ob_cube_001.lineart.crease_threshold = 0.0
ob_cube.location = (6.0, -4.0, 1.582)
ob_cube.scale = (0.6624, 2.026, 1.573)
ob_cube.lock_rotations_4d = False
ob_cube.empty_display_type = 'ARROWS'
ob_cube.lineart.crease_threshold = 0.0
ob_camera.location = (39.71, -30.0, 19.47)
ob_camera.rotation_euler = (1.109, 0.01082, 0.8149)
ob_camera.lock_rotations_4d = False
ob_camera.empty_display_type = 'ARROWS'
ob_camera.color = (0.0, 0.0, 0.0, 0.0)
ob_camera.display_type = 'WIRE'
ob_camera.lineart.crease_threshold = 0.0

# ---- collection membership
col_collection_1.objects.link(ob_cube_005)
col_collection_1.objects.link(ob_cube_003)
col_collection_1.objects.link(ob_cube_004)
col_collection_1.objects.link(ob_cube_002)
col_collection_1.objects.link(ob_cube_001)
col_collection_1.objects.link(ob_cube)
col_collection_1.objects.link(ob_camera)

# ---- scene / render settings (as saved in the file)
scene.camera = ob_camera
scene.frame_start = 1; scene.frame_end = 250; scene.frame_set(3)
scene.render.engine = 'BLENDER_EEVEE_NEXT'
scene.render.resolution_percentage = 50
scene.render.dither_intensity = 0.0
scene.cycles.use_denoising = False
scene.cycles.samples = 10
scene.cycles.sampling_pattern = 'TABULATED_SOBOL'
scene.cycles.light_sampling_threshold = 0.0
scene.cycles.use_adaptive_sampling = False
scene.cycles.use_light_tree = False
scene.cycles.blur_glossy = 0.0
scene.cycles.pixel_filter_type = 'GAUSSIAN'
scene.cycles.sample_clamp_indirect = 0.0
scene.view_settings.view_transform = 'Standard'
bpy.context.view_layer.update()

# ---- added for rendering (the .blend has no usable light): sun
light_auto_sun = bpy.data.lights.new('AutoSun', 'SUN')
light_auto_sun.energy = 3.0
light_auto_sun.angle = 0.0523599
ob_auto_sun = bpy.data.objects.new('AutoSun', light_auto_sun)
scene.collection.objects.link(ob_auto_sun)
ob_auto_sun.rotation_euler = (0.872665, 0.174533, 0.523599)
bpy.context.view_layer.update()
